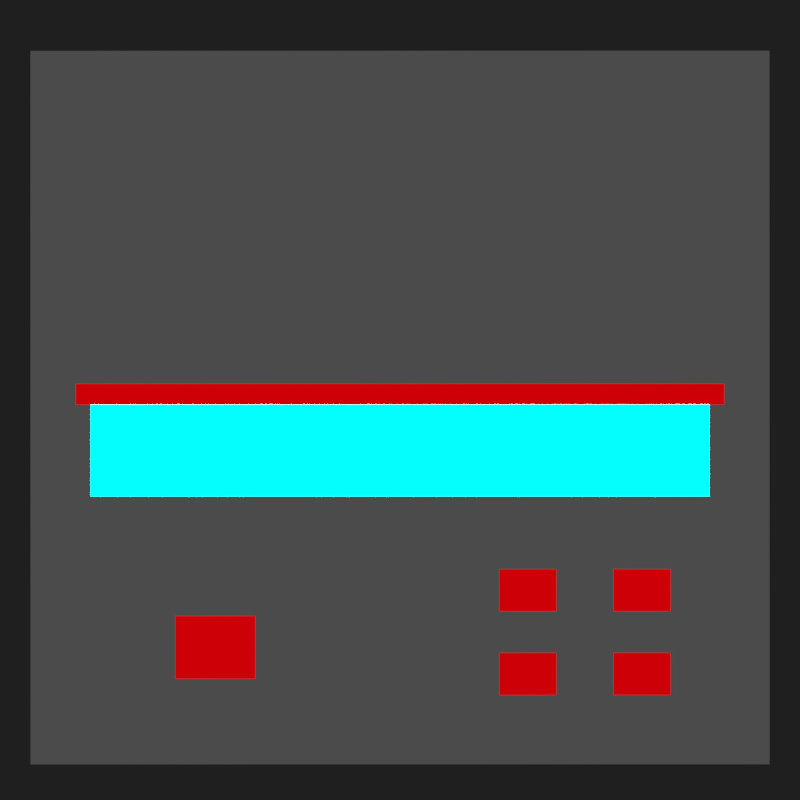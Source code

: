 # Source: Cabinet.blend  (saved by Blender 2.80.75; exported with 4.5.12 LTS)
import bpy
from mathutils import Matrix  # noqa: F401  (used for matrix-valued properties, if any)

bpy.ops.wm.read_factory_settings(use_empty=True)
scene = bpy.context.scene
scene.name = 'Scene'

# ---- collections
col_collection_1 = bpy.data.collections.new('Collection 1'); scene.collection.children.link(col_collection_1)

# ---- materials (node trees are filled in below, after node groups)
mat_material = bpy.data.materials.new('Material')
mat_material.use_transparent_shadow = False
mat_material_001 = bpy.data.materials.new('Material.001')
mat_material_001.use_transparent_shadow = False
mat_material_002 = bpy.data.materials.new('Material.002')
mat_material_002.use_transparent_shadow = False

# ---- material node trees
mat_material.use_nodes = True; mat_material.node_tree.nodes.clear()
_N = mat_material.node_tree.nodes; _L = mat_material.node_tree.links
n0 = _N.new('ShaderNodeOutputMaterial'); n0.name = 'Material Output'; n0.location = (300, 300)
n1 = _N.new('ShaderNodeEmission'); n1.name = 'Emission'; n1.location = (10, 300)
n1.inputs[0].default_value = (0.0578, 0.0578, 0.0578, 1.0)
_L.new(n1.outputs[0], n0.inputs[0])
n0.is_active_output = True
mat_material_001.use_nodes = True; mat_material_001.node_tree.nodes.clear()
_N = mat_material_001.node_tree.nodes; _L = mat_material_001.node_tree.links
n0 = _N.new('ShaderNodeOutputMaterial'); n0.name = 'Material Output'; n0.location = (300, 300)
n1 = _N.new('ShaderNodeEmission'); n1.name = 'Emission'; n1.location = (10, 300)
n1.inputs[0].default_value = (0.0, 0.9836, 1.0, 1.0)
n1.inputs[1].default_value = 11.7
_L.new(n1.outputs[0], n0.inputs[0])
n0.is_active_output = True
mat_material_002.use_nodes = True; mat_material_002.node_tree.nodes.clear()
_N = mat_material_002.node_tree.nodes; _L = mat_material_002.node_tree.links
n0 = _N.new('ShaderNodeOutputMaterial'); n0.name = 'Material Output'; n0.location = (300, 300)
n1 = _N.new('ShaderNodeEmission'); n1.name = 'Emission'; n1.location = (10, 300)
n1.inputs[0].default_value = (1.0, 0.0, 0.001802, 1.0)
_L.new(n1.outputs[0], n0.inputs[0])
n0.is_active_output = True

# ---- world
world_world = bpy.data.worlds.new('World'); scene.world = world_world
world_world.color = (0.01314, 0.01314, 0.01314)
world_world.use_sun_shadow = False
world_world.sun_shadow_jitter_overblur = 0.0
world_world.cycles.sampling_method = 'MANUAL'

# ---- cameras
cam_camera = bpy.data.cameras.new('Camera')
cam_camera.type = 'ORTHO'
cam_camera.clip_end = 100.0
cam_camera.lens = 35.0
cam_camera.sensor_width = 32.0
cam_camera.sensor_height = 18.0
cam_camera.ortho_scale = 0.5243
cam_camera.dof.focus_distance = 0.0

# ---- lights
light_lamp = bpy.data.lights.new('Lamp', 'SUN')
light_lamp.transmission_factor = 0.0
light_lamp.cutoff_distance = 30.0
light_lamp.angle = 0.1993
light_lamp.energy = 100.0
light_lamp.shadow_buffer_clip_start = 1.001
light_lamp.shadow_soft_size = 0.1
light_lamp.shadow_cascade_max_distance = 1000.0

# ---- meshes
me_cube = bpy.data.meshes.new('Cube')
me_cube.from_pydata([(0.1889, 0.244, -1.0), (0.1889, -0.244, -1.0), (-0.2019, -0.244, -1.0), (-0.2019, 0.244, -1.0), (0.1889, 0.244, 0.2419), (0.1889, -0.244, 0.2419), (-0.2019, -0.244, -0.4424), (-0.2019, 0.244, -0.4424), (-0.01501, -0.244, 0.2893), (-0.01501, 0.244, 0.2893), (-0.2788, 0.244, -0.41), (-0.2788, -0.244, -0.41), (-0.2788, 0.244, -0.2976), (-0.2788, -0.244, -0.2976), (-0.1288, 0.244, -0.2677), (-0.1288, -0.244, -0.2677), (0.006253, 0.244, 0.1621), (0.006253, -0.244, 0.1621), (-0.03393, 0.244, 0.1698), (-0.03393, -0.244, 0.1698), (-0.002493, 0.2043, 0.1271), (-0.1201, 0.2043, -0.2327), (-0.002493, -0.2043, 0.1271), (-0.1201, -0.2043, -0.2327), (0.1889, 2.98e-08, -1.0), (-0.2019, 1.192e-07, -1.0), (0.1889, -8.941e-08, 0.2419), (-0.2019, 1.192e-07, -0.4424), (-0.01501, -1.091e-09, 0.2893), (-0.2788, 8.941e-08, -0.41), (-0.2788, 8.941e-08, -0.2976), (-0.1288, 7.573e-08, -0.2677), (0.006253, 1.49e-08, 0.1621), (-0.03393, -1.091e-09, 0.1698), (-0.1201, 6.083e-08, -0.2327), (-0.002493, 0.0, 0.1271), (-0.1545, 0.1693, -0.2748), (-0.2367, 0.1689, -0.2905), (-0.2367, 0.07509, -0.2905), (-0.1545, 0.07541, -0.2748), (-0.1545, 0.1693, -0.2788), (-0.2367, 0.1689, -0.2945), (-0.2367, 0.07509, -0.2945), (-0.1545, 0.07541, -0.2788), (-0.1866, 0.1334, -0.2853), (-0.2031, 0.1334, -0.2881), (-0.2031, 0.1107, -0.2881), (-0.1866, 0.1107, -0.2853), (-0.1925, 0.1334, -0.2502), (-0.2091, 0.1334, -0.253), (-0.2091, 0.1107, -0.253), (-0.1925, 0.1107, -0.2502), (-0.1816, 0.1484, -0.2484), (-0.22, 0.1484, -0.2549), (-0.22, 0.09566, -0.2549), (-0.1816, 0.09566, -0.2484), (-0.1842, 0.1484, -0.2368), (-0.2226, 0.1484, -0.2432), (-0.2226, 0.09566, -0.2432), (-0.1842, 0.09566, -0.2368), (-0.1351, -0.1974, -0.2734), (-0.2449, -0.1974, -0.2918), (-0.2449, -0.04667, -0.2918), (-0.1351, -0.04667, -0.2734), (-0.19, -0.1974, -0.2826), (-0.2449, -0.122, -0.2918), (-0.1351, -0.122, -0.2734), (-0.19, -0.04667, -0.2826), (-0.19, -0.122, -0.2826), (-0.1488, -0.06551, -0.2757), (-0.1488, -0.1032, -0.2757), (-0.1763, -0.06551, -0.2803), (-0.1763, -0.1032, -0.2803), (-0.2037, -0.06551, -0.2849), (-0.2311, -0.06551, -0.2895), (-0.2311, -0.1032, -0.2895), (-0.2037, -0.1032, -0.2849), (-0.1488, -0.1409, -0.2757), (-0.1488, -0.1785, -0.2757), (-0.1763, -0.1785, -0.2803), (-0.1763, -0.1409, -0.2803), (-0.2037, -0.1785, -0.2849), (-0.2311, -0.1785, -0.2895), (-0.2311, -0.1409, -0.2895), (-0.2037, -0.1409, -0.2849), (-0.1509, -0.06551, -0.2631), (-0.1509, -0.1032, -0.2631), (-0.1784, -0.06551, -0.2677), (-0.1784, -0.1032, -0.2677), (-0.2058, -0.06551, -0.2723), (-0.2333, -0.06551, -0.2769), (-0.2333, -0.1032, -0.2769), (-0.2058, -0.1032, -0.2723), (-0.1509, -0.1409, -0.2631), (-0.1509, -0.1785, -0.2631), (-0.1784, -0.1785, -0.2677), (-0.1784, -0.1409, -0.2677), (-0.2058, -0.1785, -0.2723), (-0.2333, -0.1785, -0.2769), (-0.2333, -0.1409, -0.2769), (-0.2058, -0.1409, -0.2723), (0.01455, 0.2043, 0.1228), (-0.1031, 0.2043, -0.237), (0.01455, -0.2043, 0.1228), (-0.1031, -0.2043, -0.237), (-0.1031, 6.083e-08, -0.237), (0.01455, 0.0, 0.1228), (-0.0177, -1.024e-09, 0.2723), (-0.0177, -0.214, 0.2723), (-0.0177, 0.214, 0.2723), (-0.03123, 0.214, 0.1868), (-0.03123, -0.214, 0.1868), (-0.03123, -1.159e-09, 0.1868), (-0.02944, -1.024e-09, 0.2741), (-0.02944, -0.214, 0.2741), (-0.02944, 0.214, 0.2741), (-0.04297, 0.214, 0.1887), (-0.04297, -0.214, 0.1887), (-0.04297, -1.159e-09, 0.1887)], [], [(24, 1, 2, 25), (26, 28, 8, 5), (24, 26, 5, 1), (1, 5, 8, 19, 17, 15, 13, 11, 6, 2), (25, 27, 7, 3), (4, 0, 3, 7, 10, 12, 14, 16, 18, 9), (30, 12, 10, 29), (29, 10, 7, 27), (31, 14, 36, 39), (31, 15, 23, 34), (33, 18, 16, 32), (33, 19, 111, 112), (23, 22, 103, 104), (16, 14, 21, 20), (32, 16, 20, 35), (15, 17, 22, 23), (17, 32, 35, 22), (22, 35, 106, 103), (28, 9, 109, 107), (19, 33, 32, 17), (14, 31, 34, 21), (15, 31, 63, 66, 60), (11, 29, 27, 6), (13, 30, 29, 11), (2, 6, 27, 25), (0, 4, 26, 24), (4, 9, 28, 26), (0, 24, 25, 3), (38, 39, 43, 42), (12, 30, 38, 37), (30, 31, 39, 38), (14, 12, 37, 36), (43, 40, 44, 47), (37, 38, 42, 41), (39, 36, 40, 43), (36, 37, 41, 40), (47, 44, 48, 51), (40, 41, 45, 44), (42, 43, 47, 46), (41, 42, 46, 45), (50, 51, 55, 54), (44, 45, 49, 48), (46, 47, 51, 50), (45, 46, 50, 49), (55, 52, 56, 59), (49, 50, 54, 53), (51, 48, 52, 55), (48, 49, 53, 52), (59, 56, 57, 58), (52, 53, 57, 56), (54, 55, 59, 58), (53, 54, 58, 57), (62, 65, 75, 74), (13, 15, 60, 64, 61), (31, 30, 62, 67, 63), (30, 13, 61, 65, 62), (61, 64, 81, 82), (60, 66, 77, 78), (68, 66, 70, 72), (78, 77, 93, 94), (63, 67, 71, 69), (66, 63, 69, 70), (67, 68, 72, 71), (69, 71, 87, 85), (67, 62, 74, 73), (65, 68, 76, 75), (68, 67, 73, 76), (73, 74, 90, 89), (66, 68, 80, 77), (68, 64, 79, 80), (64, 60, 78, 79), (70, 69, 85, 86), (64, 68, 84, 81), (65, 61, 82, 83), (68, 65, 83, 84), (86, 85, 87, 88), (92, 89, 90, 91), (94, 93, 96, 95), (97, 100, 99, 98), (74, 75, 91, 90), (82, 81, 97, 98), (72, 70, 86, 88), (79, 78, 94, 95), (75, 76, 92, 91), (83, 82, 98, 99), (71, 72, 88, 87), (77, 80, 96, 93), (76, 73, 89, 92), (84, 83, 99, 100), (80, 79, 95, 96), (81, 84, 100, 97), (106, 101, 102, 105), (103, 106, 105, 104), (35, 20, 101, 106), (34, 23, 104, 105), (20, 21, 102, 101), (21, 34, 105, 102), (112, 111, 117, 118), (110, 112, 118, 116), (9, 18, 110, 109), (18, 33, 112, 110), (8, 28, 107, 108), (19, 8, 108, 111), (113, 115, 116, 118), (114, 113, 118, 117), (109, 110, 116, 115), (107, 109, 115, 113), (111, 108, 114, 117), (108, 107, 113, 114)])
me_cube.polygons.foreach_set('material_index', [0, 0, 0, 0, 0, 0, 0, 0, 0, 0, 0, 0, 0, 0, 0, 0, 0, 0, 0, 0, 0, 0, 0, 0, 0, 0, 0, 0, 0, 0, 0, 0, 0, 0, 0, 0, 0, 0, 0, 0, 0, 0, 0, 0, 2, 0, 0, 0, 2, 2, 2, 2, 0, 0, 0, 0, 0, 0, 0, 0, 0, 0, 0, 0, 0, 0, 0, 0, 0, 0, 0, 0, 0, 0, 0, 2, 2, 2, 2, 0, 0, 0, 0, 0, 0, 0, 0, 0, 0, 0, 0, 1, 1, 0, 0, 0, 0, 0, 0, 0, 0, 0, 0, 2, 2, 0, 0, 0, 0])
me_cube.materials.append(mat_material)
me_cube.materials.append(mat_material_001)
me_cube.materials.append(mat_material_002)
me_cube.use_remesh_preserve_volume = False
me_cube.use_remesh_preserve_attributes = False
me_cube.use_mirror_vertex_groups = False
me_cube.update()

# ---- objects
ob_empty = bpy.data.objects.new('Empty', None)
ob_cube = bpy.data.objects.new('Cube', me_cube)
ob_lamp = bpy.data.objects.new('Lamp', light_lamp)
ob_camera = bpy.data.objects.new('Camera', cam_camera)

# ---- transforms, parenting, visibility, modifiers, constraints
ob_empty.location = (-0.04449, 0.0, 1.39)
ob_empty.rotation_euler = (1.571, -0.0, -0.0)
ob_empty.empty_display_type = 'IMAGE'
ob_empty.empty_display_size = 5.0
ob_empty.lineart.crease_threshold = 0.0
ob_cube.location = (0.0, 0.0, 0.0)
ob_cube.rotation_euler = (0.0, -0.0, 1.571)
ob_cube.scale = (1.0, 0.9926, 1.0)
ob_cube.lock_rotations_4d = False
ob_cube.empty_display_type = 'ARROWS'
ob_cube.lineart.crease_threshold = 0.0
ob_lamp.location = (4.076, 1.005, 5.904)
ob_lamp.rotation_euler = (0.6503, 0.05522, 1.866)
ob_lamp.lock_rotations_4d = False
ob_lamp.empty_display_type = 'ARROWS'
ob_lamp.color = (0.0, 0.0, 0.0, 0.0)
ob_lamp.lineart.crease_threshold = 0.0
ob_camera.location = (0.0, -0.04, 3.514)
ob_camera.lock_rotations_4d = False
ob_camera.empty_display_type = 'ARROWS'
ob_camera.color = (0.0, 0.0, 0.0, 0.0)
ob_camera.display_type = 'WIRE'
ob_camera.lineart.crease_threshold = 0.0

# ---- collection membership
scene.collection.objects.link(ob_empty)
col_collection_1.objects.link(ob_cube)
col_collection_1.objects.link(ob_lamp)
col_collection_1.objects.link(ob_camera)

# ---- scene / render settings (as saved in the file)
scene.camera = ob_camera
scene.frame_start = 1; scene.frame_end = 250; scene.frame_set(1)
scene.render.engine = 'BLENDER_EEVEE_NEXT'
scene.render.resolution_x = 1024
scene.render.resolution_y = 1024
scene.render.dither_intensity = 0.0
scene.render.film_transparent = True
scene.render.use_freestyle = True
scene.render.line_thickness_mode = 'RELATIVE'
scene.cycles.samples = 100
scene.cycles.sampling_pattern = 'TABULATED_SOBOL'
scene.cycles.use_adaptive_sampling = False
scene.cycles.use_light_tree = False
scene.cycles.blur_glossy = 0.0
scene.cycles.diffuse_bounces = 1
scene.cycles.glossy_bounces = 1
scene.cycles.transparent_max_bounces = 4
scene.cycles.sample_clamp_indirect = 0.0
scene.view_settings.view_transform = 'Filmic'
bpy.context.view_layer.update()
